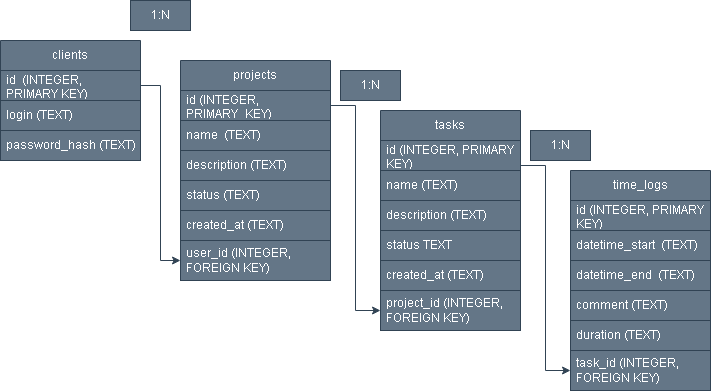

The diagram above was exported from draw.io. Its source (the exported page's mxGraphModel, read from the mxfile embedded in the PNG):
<mxGraphModel dx="1406" dy="832" grid="1" gridSize="10" guides="1" tooltips="1" connect="1" arrows="1" fold="1" page="1" pageScale="1" pageWidth="827" pageHeight="1169" math="0" shadow="0">
  <root>
    <mxCell id="0" />
    <mxCell id="1" parent="0" />
    <mxCell id="_fBpNcP2eB1qtEiVoHl0-1" parent="1" style="swimlane;fontStyle=0;childLayout=stackLayout;horizontal=1;startSize=30;horizontalStack=0;resizeParent=1;resizeParentMax=0;resizeLast=0;collapsible=1;marginBottom=0;whiteSpace=wrap;html=1;labelBackgroundColor=none;labelBorderColor=none;fillColor=#647687;strokeColor=#314354;fontColor=#ffffff;" value="clients" vertex="1">
      <mxGeometry height="120" width="140" x="50" y="120" as="geometry" />
    </mxCell>
    <mxCell id="_fBpNcP2eB1qtEiVoHl0-2" parent="_fBpNcP2eB1qtEiVoHl0-1" style="text;align=left;verticalAlign=middle;spacingLeft=4;spacingRight=4;overflow=hidden;points=[[0,0.5],[1,0.5]];portConstraint=eastwest;rotatable=0;whiteSpace=wrap;html=1;labelBackgroundColor=none;labelBorderColor=none;fillColor=#647687;strokeColor=#314354;fontColor=#ffffff;" value="id&amp;nbsp; (INTEGER, PRIMARY KEY)" vertex="1">
      <mxGeometry height="30" width="140" y="30" as="geometry" />
    </mxCell>
    <mxCell id="_fBpNcP2eB1qtEiVoHl0-3" parent="_fBpNcP2eB1qtEiVoHl0-1" style="text;align=left;verticalAlign=middle;spacingLeft=4;spacingRight=4;overflow=hidden;points=[[0,0.5],[1,0.5]];portConstraint=eastwest;rotatable=0;whiteSpace=wrap;html=1;labelBackgroundColor=none;labelBorderColor=none;fillColor=#647687;strokeColor=#314354;fontColor=#ffffff;" value="login (TEXT)" vertex="1">
      <mxGeometry height="30" width="140" y="60" as="geometry" />
    </mxCell>
    <mxCell id="_fBpNcP2eB1qtEiVoHl0-4" parent="_fBpNcP2eB1qtEiVoHl0-1" style="text;align=left;verticalAlign=middle;spacingLeft=4;spacingRight=4;overflow=hidden;points=[[0,0.5],[1,0.5]];portConstraint=eastwest;rotatable=0;whiteSpace=wrap;html=1;labelBackgroundColor=none;labelBorderColor=none;fillColor=#647687;strokeColor=#314354;fontColor=#ffffff;" value="password_hash (TEXT)" vertex="1">
      <mxGeometry height="30" width="140" y="90" as="geometry" />
    </mxCell>
    <mxCell id="_fBpNcP2eB1qtEiVoHl0-5" parent="1" style="swimlane;fontStyle=0;childLayout=stackLayout;horizontal=1;startSize=30;horizontalStack=0;resizeParent=1;resizeParentMax=0;resizeLast=0;collapsible=1;marginBottom=0;whiteSpace=wrap;html=1;labelBackgroundColor=none;labelBorderColor=none;fillColor=#647687;strokeColor=#314354;fontColor=#ffffff;" value="projects" vertex="1">
      <mxGeometry height="220" width="150" x="230" y="140" as="geometry" />
    </mxCell>
    <mxCell id="_fBpNcP2eB1qtEiVoHl0-6" parent="_fBpNcP2eB1qtEiVoHl0-5" style="text;align=left;verticalAlign=middle;spacingLeft=4;spacingRight=4;overflow=hidden;points=[[0,0.5],[1,0.5]];portConstraint=eastwest;rotatable=0;whiteSpace=wrap;html=1;labelBackgroundColor=none;labelBorderColor=none;fillColor=#647687;strokeColor=#314354;fontColor=#ffffff;" value="id (INTEGER, PRIMARY_KEY)" vertex="1">
      <mxGeometry height="30" width="150" y="30" as="geometry" />
    </mxCell>
    <mxCell id="_fBpNcP2eB1qtEiVoHl0-7" parent="_fBpNcP2eB1qtEiVoHl0-5" style="text;align=left;verticalAlign=middle;spacingLeft=4;spacingRight=4;overflow=hidden;points=[[0,0.5],[1,0.5]];portConstraint=eastwest;rotatable=0;whiteSpace=wrap;html=1;labelBackgroundColor=none;labelBorderColor=none;fillColor=#647687;strokeColor=#314354;fontColor=#ffffff;" value="name&amp;nbsp; (TEXT)" vertex="1">
      <mxGeometry height="30" width="150" y="60" as="geometry" />
    </mxCell>
    <mxCell id="_fBpNcP2eB1qtEiVoHl0-8" parent="_fBpNcP2eB1qtEiVoHl0-5" style="text;align=left;verticalAlign=middle;spacingLeft=4;spacingRight=4;overflow=hidden;points=[[0,0.5],[1,0.5]];portConstraint=eastwest;rotatable=0;whiteSpace=wrap;html=1;labelBackgroundColor=none;labelBorderColor=none;fillColor=#647687;strokeColor=#314354;fontColor=#ffffff;" value="description (TEXT)" vertex="1">
      <mxGeometry height="30" width="150" y="90" as="geometry" />
    </mxCell>
    <mxCell id="_fBpNcP2eB1qtEiVoHl0-35" parent="_fBpNcP2eB1qtEiVoHl0-5" style="text;align=left;verticalAlign=middle;spacingLeft=4;spacingRight=4;overflow=hidden;points=[[0,0.5],[1,0.5]];portConstraint=eastwest;rotatable=0;whiteSpace=wrap;html=1;labelBackgroundColor=none;labelBorderColor=none;fillColor=#647687;strokeColor=#314354;fontColor=#ffffff;" value="status (TEXT)" vertex="1">
      <mxGeometry height="30" width="150" y="120" as="geometry" />
    </mxCell>
    <mxCell id="_fBpNcP2eB1qtEiVoHl0-17" parent="_fBpNcP2eB1qtEiVoHl0-5" style="text;align=left;verticalAlign=middle;spacingLeft=4;spacingRight=4;overflow=hidden;points=[[0,0.5],[1,0.5]];portConstraint=eastwest;rotatable=0;whiteSpace=wrap;html=1;labelBackgroundColor=none;labelBorderColor=none;fillColor=#647687;strokeColor=#314354;fontColor=#ffffff;" value="created_at (TEXT)" vertex="1">
      <mxGeometry height="30" width="150" y="150" as="geometry" />
    </mxCell>
    <mxCell id="_fBpNcP2eB1qtEiVoHl0-10" parent="_fBpNcP2eB1qtEiVoHl0-5" style="text;align=left;verticalAlign=middle;spacingLeft=4;spacingRight=4;overflow=hidden;points=[[0,0.5],[1,0.5]];portConstraint=eastwest;rotatable=0;whiteSpace=wrap;html=1;labelBackgroundColor=none;labelBorderColor=none;fillColor=#647687;strokeColor=#314354;fontColor=#ffffff;" value="user_id (INTEGER, FOREIGN KEY)" vertex="1">
      <mxGeometry height="40" width="150" y="180" as="geometry" />
    </mxCell>
    <mxCell id="_fBpNcP2eB1qtEiVoHl0-30" edge="1" parent="1" source="_fBpNcP2eB1qtEiVoHl0-12" style="edgeStyle=orthogonalEdgeStyle;rounded=0;orthogonalLoop=1;jettySize=auto;html=1;exitX=1;exitY=0.25;exitDx=0;exitDy=0;entryX=0;entryY=0.5;entryDx=0;entryDy=0;fontColor=light-dark(#000000,#000000);labelBackgroundColor=none;labelBorderColor=none;fillColor=#647687;strokeColor=#314354;" target="_fBpNcP2eB1qtEiVoHl0-26">
      <mxGeometry relative="1" as="geometry" />
    </mxCell>
    <mxCell id="_fBpNcP2eB1qtEiVoHl0-12" parent="1" style="swimlane;fontStyle=0;childLayout=stackLayout;horizontal=1;startSize=30;horizontalStack=0;resizeParent=1;resizeParentMax=0;resizeLast=0;collapsible=1;marginBottom=0;whiteSpace=wrap;html=1;labelBackgroundColor=none;labelBorderColor=none;fillColor=#647687;strokeColor=#314354;fontColor=#ffffff;" value="tasks" vertex="1">
      <mxGeometry height="220" width="140" x="430" y="190" as="geometry" />
    </mxCell>
    <mxCell id="_fBpNcP2eB1qtEiVoHl0-13" parent="_fBpNcP2eB1qtEiVoHl0-12" style="text;align=left;verticalAlign=middle;spacingLeft=4;spacingRight=4;overflow=hidden;points=[[0,0.5],[1,0.5]];portConstraint=eastwest;rotatable=0;whiteSpace=wrap;html=1;labelBackgroundColor=none;labelBorderColor=none;fillColor=#647687;strokeColor=#314354;fontColor=#ffffff;" value="id (INTEGER, PRIMARY KEY)" vertex="1">
      <mxGeometry height="30" width="140" y="30" as="geometry" />
    </mxCell>
    <mxCell id="_fBpNcP2eB1qtEiVoHl0-14" parent="_fBpNcP2eB1qtEiVoHl0-12" style="text;align=left;verticalAlign=middle;spacingLeft=4;spacingRight=4;overflow=hidden;points=[[0,0.5],[1,0.5]];portConstraint=eastwest;rotatable=0;whiteSpace=wrap;html=1;labelBackgroundColor=none;labelBorderColor=none;fillColor=#647687;strokeColor=#314354;fontColor=#ffffff;" value="name (TEXT)" vertex="1">
      <mxGeometry height="30" width="140" y="60" as="geometry" />
    </mxCell>
    <mxCell id="_fBpNcP2eB1qtEiVoHl0-20" parent="_fBpNcP2eB1qtEiVoHl0-12" style="text;align=left;verticalAlign=middle;spacingLeft=4;spacingRight=4;overflow=hidden;points=[[0,0.5],[1,0.5]];portConstraint=eastwest;rotatable=0;whiteSpace=wrap;html=1;labelBackgroundColor=none;labelBorderColor=none;fillColor=#647687;strokeColor=#314354;fontColor=#ffffff;" value="description (TEXT)" vertex="1">
      <mxGeometry height="30" width="140" y="90" as="geometry" />
    </mxCell>
    <mxCell id="_fBpNcP2eB1qtEiVoHl0-33" parent="_fBpNcP2eB1qtEiVoHl0-12" style="text;align=left;verticalAlign=middle;spacingLeft=4;spacingRight=4;overflow=hidden;points=[[0,0.5],[1,0.5]];portConstraint=eastwest;rotatable=0;whiteSpace=wrap;html=1;labelBackgroundColor=none;labelBorderColor=none;fillColor=#647687;strokeColor=#314354;fontColor=#ffffff;" value="status TEXT" vertex="1">
      <mxGeometry height="30" width="140" y="120" as="geometry" />
    </mxCell>
    <mxCell id="_fBpNcP2eB1qtEiVoHl0-18" parent="_fBpNcP2eB1qtEiVoHl0-12" style="text;align=left;verticalAlign=middle;spacingLeft=4;spacingRight=4;overflow=hidden;points=[[0,0.5],[1,0.5]];portConstraint=eastwest;rotatable=0;whiteSpace=wrap;html=1;labelBackgroundColor=none;labelBorderColor=none;fillColor=#647687;strokeColor=#314354;fontColor=#ffffff;" value="created_at (TEXT)" vertex="1">
      <mxGeometry height="30" width="140" y="150" as="geometry" />
    </mxCell>
    <mxCell id="_fBpNcP2eB1qtEiVoHl0-21" parent="_fBpNcP2eB1qtEiVoHl0-12" style="text;align=left;verticalAlign=middle;spacingLeft=4;spacingRight=4;overflow=hidden;points=[[0,0.5],[1,0.5]];portConstraint=eastwest;rotatable=0;whiteSpace=wrap;html=1;labelBackgroundColor=none;labelBorderColor=none;fillColor=#647687;strokeColor=#314354;fontColor=#ffffff;" value="project_id (INTEGER, FOREIGN KEY)" vertex="1">
      <mxGeometry height="40" width="140" y="180" as="geometry" />
    </mxCell>
    <mxCell id="_fBpNcP2eB1qtEiVoHl0-23" parent="1" style="swimlane;fontStyle=0;childLayout=stackLayout;horizontal=1;startSize=30;horizontalStack=0;resizeParent=1;resizeParentMax=0;resizeLast=0;collapsible=1;marginBottom=0;whiteSpace=wrap;html=1;labelBackgroundColor=none;labelBorderColor=none;fillColor=#647687;strokeColor=#314354;fontColor=#ffffff;" value="time_logs" vertex="1">
      <mxGeometry height="220" width="140" x="620" y="250" as="geometry" />
    </mxCell>
    <mxCell id="_fBpNcP2eB1qtEiVoHl0-24" parent="_fBpNcP2eB1qtEiVoHl0-23" style="text;align=left;verticalAlign=middle;spacingLeft=4;spacingRight=4;overflow=hidden;points=[[0,0.5],[1,0.5]];portConstraint=eastwest;rotatable=0;whiteSpace=wrap;html=1;labelBackgroundColor=none;labelBorderColor=none;fillColor=#647687;strokeColor=#314354;fontColor=#ffffff;" value="id (INTEGER, PRIMARY KEY)" vertex="1">
      <mxGeometry height="30" width="140" y="30" as="geometry" />
    </mxCell>
    <mxCell id="_fBpNcP2eB1qtEiVoHl0-25" parent="_fBpNcP2eB1qtEiVoHl0-23" style="text;align=left;verticalAlign=middle;spacingLeft=4;spacingRight=4;overflow=hidden;points=[[0,0.5],[1,0.5]];portConstraint=eastwest;rotatable=0;whiteSpace=wrap;html=1;labelBackgroundColor=none;labelBorderColor=none;fillColor=#647687;strokeColor=#314354;fontColor=#ffffff;" value="datetime_start&amp;nbsp; (TEXT)" vertex="1">
      <mxGeometry height="30" width="140" y="60" as="geometry" />
    </mxCell>
    <mxCell id="_fBpNcP2eB1qtEiVoHl0-27" parent="_fBpNcP2eB1qtEiVoHl0-23" style="text;align=left;verticalAlign=middle;spacingLeft=4;spacingRight=4;overflow=hidden;points=[[0,0.5],[1,0.5]];portConstraint=eastwest;rotatable=0;whiteSpace=wrap;html=1;labelBackgroundColor=none;labelBorderColor=none;fillColor=#647687;strokeColor=#314354;fontColor=#ffffff;" value="datetime_end&amp;nbsp; (TEXT)" vertex="1">
      <mxGeometry height="30" width="140" y="90" as="geometry" />
    </mxCell>
    <mxCell id="_fBpNcP2eB1qtEiVoHl0-38" parent="_fBpNcP2eB1qtEiVoHl0-23" style="text;align=left;verticalAlign=middle;spacingLeft=4;spacingRight=4;overflow=hidden;points=[[0,0.5],[1,0.5]];portConstraint=eastwest;rotatable=0;whiteSpace=wrap;html=1;labelBackgroundColor=none;labelBorderColor=none;fillColor=#647687;strokeColor=#314354;fontColor=#ffffff;" value="comment (TEXT)" vertex="1">
      <mxGeometry height="30" width="140" y="120" as="geometry" />
    </mxCell>
    <mxCell id="_fBpNcP2eB1qtEiVoHl0-31" parent="_fBpNcP2eB1qtEiVoHl0-23" style="text;align=left;verticalAlign=middle;spacingLeft=4;spacingRight=4;overflow=hidden;points=[[0,0.5],[1,0.5]];portConstraint=eastwest;rotatable=0;whiteSpace=wrap;html=1;labelBackgroundColor=none;labelBorderColor=none;fillColor=#647687;strokeColor=#314354;fontColor=#ffffff;" value="duration (TEXT)" vertex="1">
      <mxGeometry height="30" width="140" y="150" as="geometry" />
    </mxCell>
    <mxCell id="_fBpNcP2eB1qtEiVoHl0-26" parent="_fBpNcP2eB1qtEiVoHl0-23" style="text;align=left;verticalAlign=middle;spacingLeft=4;spacingRight=4;overflow=hidden;points=[[0,0.5],[1,0.5]];portConstraint=eastwest;rotatable=0;whiteSpace=wrap;html=1;labelBackgroundColor=none;labelBorderColor=none;fillColor=#647687;strokeColor=#314354;fontColor=#ffffff;" value="task_id (INTEGER, FOREIGN KEY)" vertex="1">
      <mxGeometry height="40" width="140" y="180" as="geometry" />
    </mxCell>
    <mxCell id="_fBpNcP2eB1qtEiVoHl0-28" edge="1" parent="1" source="_fBpNcP2eB1qtEiVoHl0-2" style="edgeStyle=orthogonalEdgeStyle;rounded=0;orthogonalLoop=1;jettySize=auto;html=1;exitX=1;exitY=0.5;exitDx=0;exitDy=0;entryX=0;entryY=0.5;entryDx=0;entryDy=0;fontColor=light-dark(#000000,#000000);labelBackgroundColor=none;labelBorderColor=none;fillColor=#647687;strokeColor=#314354;" target="_fBpNcP2eB1qtEiVoHl0-10">
      <mxGeometry relative="1" as="geometry" />
    </mxCell>
    <mxCell id="_fBpNcP2eB1qtEiVoHl0-29" edge="1" parent="1" source="_fBpNcP2eB1qtEiVoHl0-6" style="edgeStyle=orthogonalEdgeStyle;rounded=0;orthogonalLoop=1;jettySize=auto;html=1;exitX=1;exitY=0.5;exitDx=0;exitDy=0;entryX=0;entryY=0.5;entryDx=0;entryDy=0;fontColor=light-dark(#000000,#000000);labelBackgroundColor=none;labelBorderColor=none;fillColor=#647687;strokeColor=#314354;" target="_fBpNcP2eB1qtEiVoHl0-21">
      <mxGeometry relative="1" as="geometry" />
    </mxCell>
    <mxCell id="_fBpNcP2eB1qtEiVoHl0-34" parent="1" style="text;html=1;whiteSpace=wrap;align=center;verticalAlign=middle;rounded=0;labelBackgroundColor=none;labelBorderColor=none;fillColor=#647687;strokeColor=#314354;fontColor=#ffffff;" value="1:N" vertex="1">
      <mxGeometry height="30" width="60" x="180" y="80" as="geometry" />
    </mxCell>
    <mxCell id="_fBpNcP2eB1qtEiVoHl0-36" parent="1" style="text;html=1;whiteSpace=wrap;align=center;verticalAlign=middle;rounded=0;labelBackgroundColor=none;labelBorderColor=none;fillColor=#647687;strokeColor=#314354;fontColor=#ffffff;" value="1:N" vertex="1">
      <mxGeometry height="30" width="60" x="390" y="150" as="geometry" />
    </mxCell>
    <mxCell id="_fBpNcP2eB1qtEiVoHl0-37" parent="1" style="text;html=1;whiteSpace=wrap;align=center;verticalAlign=middle;rounded=0;labelBackgroundColor=none;labelBorderColor=none;fillColor=#647687;strokeColor=#314354;fontColor=#ffffff;" value="1:N" vertex="1">
      <mxGeometry height="30" width="60" x="580" y="210" as="geometry" />
    </mxCell>
  </root>
</mxGraphModel>